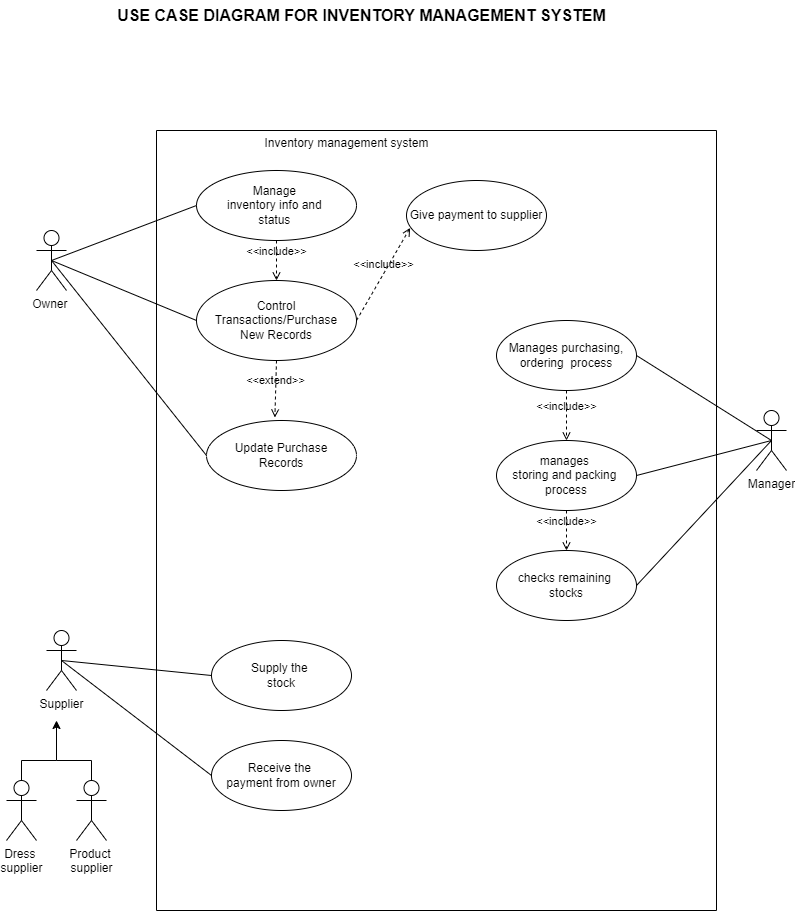

The diagram above was exported from draw.io. Its source (the exported page's mxGraphModel, read from the mxfile embedded in the PNG):
<mxGraphModel dx="1050" dy="557" grid="1" gridSize="10" guides="1" tooltips="1" connect="1" arrows="1" fold="1" page="1" pageScale="1" pageWidth="850" pageHeight="1100" math="0" shadow="0">
  <root>
    <mxCell id="0" />
    <mxCell id="1" parent="0" />
    <mxCell id="FswIj3POnuZljOncyWWD-1" value="&lt;font size=&quot;3&quot;&gt;&lt;b&gt;USE CASE DIAGRAM FOR INVENTORY MANAGEMENT SYSTEM&lt;/b&gt;&lt;/font&gt;" style="text;html=1;align=center;verticalAlign=middle;resizable=0;points=[];autosize=1;strokeColor=none;fillColor=none;" vertex="1" parent="1">
      <mxGeometry x="160" y="40" width="510" height="30" as="geometry" />
    </mxCell>
    <mxCell id="FswIj3POnuZljOncyWWD-2" value="" style="swimlane;startSize=0;" vertex="1" parent="1">
      <mxGeometry x="210" y="170" width="560" height="780" as="geometry" />
    </mxCell>
    <mxCell id="FswIj3POnuZljOncyWWD-6" value="Manage&amp;nbsp;&lt;div&gt;inventory info and&amp;nbsp;&lt;/div&gt;&lt;div&gt;status&amp;nbsp;&lt;/div&gt;" style="ellipse;whiteSpace=wrap;html=1;" vertex="1" parent="FswIj3POnuZljOncyWWD-2">
      <mxGeometry x="40" y="40" width="160" height="70" as="geometry" />
    </mxCell>
    <mxCell id="FswIj3POnuZljOncyWWD-7" value="Control Transactions/Purchase&lt;div&gt;New Records&lt;/div&gt;" style="ellipse;whiteSpace=wrap;html=1;" vertex="1" parent="FswIj3POnuZljOncyWWD-2">
      <mxGeometry x="40" y="150" width="160" height="80" as="geometry" />
    </mxCell>
    <mxCell id="FswIj3POnuZljOncyWWD-8" value="Update Purchase&lt;div&gt;Records&lt;/div&gt;" style="ellipse;whiteSpace=wrap;html=1;" vertex="1" parent="FswIj3POnuZljOncyWWD-2">
      <mxGeometry x="50" y="290" width="150" height="70" as="geometry" />
    </mxCell>
    <mxCell id="FswIj3POnuZljOncyWWD-29" value="Manages purchasing,&lt;div&gt;ordering&amp;nbsp; process&lt;/div&gt;" style="ellipse;whiteSpace=wrap;html=1;" vertex="1" parent="FswIj3POnuZljOncyWWD-2">
      <mxGeometry x="340" y="190" width="140" height="70" as="geometry" />
    </mxCell>
    <mxCell id="FswIj3POnuZljOncyWWD-30" value="manages&amp;nbsp;&lt;div&gt;storing and packing&amp;nbsp;&lt;/div&gt;&lt;div&gt;process&lt;/div&gt;" style="ellipse;whiteSpace=wrap;html=1;" vertex="1" parent="FswIj3POnuZljOncyWWD-2">
      <mxGeometry x="340" y="310" width="140" height="70" as="geometry" />
    </mxCell>
    <mxCell id="FswIj3POnuZljOncyWWD-31" value="checks remaining&amp;nbsp;&lt;div&gt;stocks&lt;/div&gt;" style="ellipse;whiteSpace=wrap;html=1;" vertex="1" parent="FswIj3POnuZljOncyWWD-2">
      <mxGeometry x="340" y="420" width="140" height="70" as="geometry" />
    </mxCell>
    <mxCell id="FswIj3POnuZljOncyWWD-32" value="Supply the&amp;nbsp;&lt;div&gt;stock&lt;/div&gt;" style="ellipse;whiteSpace=wrap;html=1;" vertex="1" parent="FswIj3POnuZljOncyWWD-2">
      <mxGeometry x="55" y="510" width="140" height="70" as="geometry" />
    </mxCell>
    <mxCell id="FswIj3POnuZljOncyWWD-33" value="Receive the&amp;nbsp;&lt;div&gt;payment from owner&lt;/div&gt;" style="ellipse;whiteSpace=wrap;html=1;" vertex="1" parent="FswIj3POnuZljOncyWWD-2">
      <mxGeometry x="55" y="610" width="140" height="70" as="geometry" />
    </mxCell>
    <mxCell id="FswIj3POnuZljOncyWWD-34" value="Give payment to supplier" style="ellipse;whiteSpace=wrap;html=1;" vertex="1" parent="FswIj3POnuZljOncyWWD-2">
      <mxGeometry x="250" y="50" width="140" height="70" as="geometry" />
    </mxCell>
    <mxCell id="FswIj3POnuZljOncyWWD-36" value="&amp;lt;&amp;lt;include&amp;gt;&amp;gt;" style="html=1;verticalAlign=bottom;labelBackgroundColor=none;endArrow=open;endFill=0;dashed=1;rounded=0;exitX=0.5;exitY=1;exitDx=0;exitDy=0;entryX=0.5;entryY=0;entryDx=0;entryDy=0;" edge="1" parent="FswIj3POnuZljOncyWWD-2" source="FswIj3POnuZljOncyWWD-6" target="FswIj3POnuZljOncyWWD-7">
      <mxGeometry width="160" relative="1" as="geometry">
        <mxPoint x="80" y="250" as="sourcePoint" />
        <mxPoint x="240" y="250" as="targetPoint" />
      </mxGeometry>
    </mxCell>
    <mxCell id="FswIj3POnuZljOncyWWD-42" value="&amp;lt;&amp;lt;extend&amp;gt;&amp;gt;" style="html=1;verticalAlign=bottom;labelBackgroundColor=none;endArrow=open;endFill=0;dashed=1;rounded=0;exitX=0.5;exitY=1;exitDx=0;exitDy=0;entryX=0.456;entryY=-0.043;entryDx=0;entryDy=0;entryPerimeter=0;" edge="1" parent="FswIj3POnuZljOncyWWD-2" source="FswIj3POnuZljOncyWWD-7" target="FswIj3POnuZljOncyWWD-8">
      <mxGeometry width="160" relative="1" as="geometry">
        <mxPoint x="80" y="260" as="sourcePoint" />
        <mxPoint x="240" y="260" as="targetPoint" />
      </mxGeometry>
    </mxCell>
    <mxCell id="FswIj3POnuZljOncyWWD-43" value="&amp;lt;&amp;lt;include&amp;gt;&amp;gt;" style="html=1;verticalAlign=bottom;labelBackgroundColor=none;endArrow=open;endFill=0;dashed=1;rounded=0;exitX=1;exitY=0.5;exitDx=0;exitDy=0;entryX=0.026;entryY=0.677;entryDx=0;entryDy=0;entryPerimeter=0;" edge="1" parent="FswIj3POnuZljOncyWWD-2" source="FswIj3POnuZljOncyWWD-7" target="FswIj3POnuZljOncyWWD-34">
      <mxGeometry width="160" relative="1" as="geometry">
        <mxPoint x="80" y="260" as="sourcePoint" />
        <mxPoint x="240" y="260" as="targetPoint" />
      </mxGeometry>
    </mxCell>
    <mxCell id="FswIj3POnuZljOncyWWD-45" value="&amp;lt;&amp;lt;include&amp;gt;&amp;gt;" style="html=1;verticalAlign=bottom;labelBackgroundColor=none;endArrow=open;endFill=0;dashed=1;rounded=0;exitX=0.5;exitY=1;exitDx=0;exitDy=0;entryX=0.5;entryY=0;entryDx=0;entryDy=0;" edge="1" parent="FswIj3POnuZljOncyWWD-2" source="FswIj3POnuZljOncyWWD-29" target="FswIj3POnuZljOncyWWD-30">
      <mxGeometry width="160" relative="1" as="geometry">
        <mxPoint x="80" y="330" as="sourcePoint" />
        <mxPoint x="240" y="330" as="targetPoint" />
      </mxGeometry>
    </mxCell>
    <mxCell id="FswIj3POnuZljOncyWWD-46" value="&amp;lt;&amp;lt;include&amp;gt;&amp;gt;" style="html=1;verticalAlign=bottom;labelBackgroundColor=none;endArrow=open;endFill=0;dashed=1;rounded=0;exitX=0.5;exitY=1;exitDx=0;exitDy=0;" edge="1" parent="FswIj3POnuZljOncyWWD-2" source="FswIj3POnuZljOncyWWD-30" target="FswIj3POnuZljOncyWWD-31">
      <mxGeometry width="160" relative="1" as="geometry">
        <mxPoint x="80" y="490" as="sourcePoint" />
        <mxPoint x="240" y="490" as="targetPoint" />
      </mxGeometry>
    </mxCell>
    <mxCell id="FswIj3POnuZljOncyWWD-4" value="Owner&amp;nbsp;" style="shape=umlActor;verticalLabelPosition=bottom;verticalAlign=top;html=1;" vertex="1" parent="1">
      <mxGeometry x="90" y="270" width="30" height="60" as="geometry" />
    </mxCell>
    <mxCell id="FswIj3POnuZljOncyWWD-9" value="" style="endArrow=none;html=1;rounded=0;exitX=0.5;exitY=0.5;exitDx=0;exitDy=0;exitPerimeter=0;entryX=0;entryY=0.5;entryDx=0;entryDy=0;" edge="1" parent="1" source="FswIj3POnuZljOncyWWD-4" target="FswIj3POnuZljOncyWWD-6">
      <mxGeometry width="50" height="50" relative="1" as="geometry">
        <mxPoint x="370" y="470" as="sourcePoint" />
        <mxPoint x="420" y="420" as="targetPoint" />
      </mxGeometry>
    </mxCell>
    <mxCell id="FswIj3POnuZljOncyWWD-10" value="" style="endArrow=none;html=1;rounded=0;exitX=0.5;exitY=0.5;exitDx=0;exitDy=0;exitPerimeter=0;entryX=0;entryY=0.5;entryDx=0;entryDy=0;" edge="1" parent="1" source="FswIj3POnuZljOncyWWD-4" target="FswIj3POnuZljOncyWWD-7">
      <mxGeometry width="50" height="50" relative="1" as="geometry">
        <mxPoint x="370" y="470" as="sourcePoint" />
        <mxPoint x="420" y="420" as="targetPoint" />
      </mxGeometry>
    </mxCell>
    <mxCell id="FswIj3POnuZljOncyWWD-11" value="" style="endArrow=none;html=1;rounded=0;exitX=0.5;exitY=0.5;exitDx=0;exitDy=0;exitPerimeter=0;entryX=0;entryY=0.5;entryDx=0;entryDy=0;" edge="1" parent="1" source="FswIj3POnuZljOncyWWD-4" target="FswIj3POnuZljOncyWWD-8">
      <mxGeometry width="50" height="50" relative="1" as="geometry">
        <mxPoint x="370" y="470" as="sourcePoint" />
        <mxPoint x="420" y="420" as="targetPoint" />
      </mxGeometry>
    </mxCell>
    <mxCell id="FswIj3POnuZljOncyWWD-12" value="Manager" style="shape=umlActor;verticalLabelPosition=bottom;verticalAlign=top;html=1;outlineConnect=0;" vertex="1" parent="1">
      <mxGeometry x="810" y="450" width="30" height="60" as="geometry" />
    </mxCell>
    <mxCell id="FswIj3POnuZljOncyWWD-22" value="Supplier" style="shape=umlActor;verticalLabelPosition=bottom;verticalAlign=top;html=1;outlineConnect=0;" vertex="1" parent="1">
      <mxGeometry x="100" y="670" width="30" height="60" as="geometry" />
    </mxCell>
    <mxCell id="FswIj3POnuZljOncyWWD-23" value="Dress&amp;nbsp;&lt;div&gt;supplier&lt;/div&gt;" style="shape=umlActor;verticalLabelPosition=bottom;verticalAlign=top;html=1;outlineConnect=0;" vertex="1" parent="1">
      <mxGeometry x="60" y="820" width="30" height="60" as="geometry" />
    </mxCell>
    <mxCell id="FswIj3POnuZljOncyWWD-24" value="Product&amp;nbsp;&lt;div&gt;supplier&lt;/div&gt;" style="shape=umlActor;verticalLabelPosition=bottom;verticalAlign=top;html=1;outlineConnect=0;" vertex="1" parent="1">
      <mxGeometry x="130" y="820" width="30" height="60" as="geometry" />
    </mxCell>
    <mxCell id="FswIj3POnuZljOncyWWD-25" value="" style="endArrow=classic;html=1;rounded=0;exitX=0.5;exitY=0;exitDx=0;exitDy=0;exitPerimeter=0;" edge="1" parent="1" source="FswIj3POnuZljOncyWWD-24">
      <mxGeometry width="50" height="50" relative="1" as="geometry">
        <mxPoint x="310" y="720" as="sourcePoint" />
        <mxPoint x="110" y="760" as="targetPoint" />
        <Array as="points">
          <mxPoint x="145" y="800" />
          <mxPoint x="110" y="800" />
        </Array>
      </mxGeometry>
    </mxCell>
    <mxCell id="FswIj3POnuZljOncyWWD-27" value="" style="endArrow=none;html=1;rounded=0;exitX=0.5;exitY=0;exitDx=0;exitDy=0;exitPerimeter=0;" edge="1" parent="1" source="FswIj3POnuZljOncyWWD-23">
      <mxGeometry width="50" height="50" relative="1" as="geometry">
        <mxPoint x="310" y="720" as="sourcePoint" />
        <mxPoint x="110" y="800" as="targetPoint" />
        <Array as="points">
          <mxPoint x="75" y="800" />
        </Array>
      </mxGeometry>
    </mxCell>
    <mxCell id="FswIj3POnuZljOncyWWD-37" value="" style="endArrow=none;html=1;rounded=0;exitX=0.5;exitY=0.5;exitDx=0;exitDy=0;exitPerimeter=0;entryX=0;entryY=0.5;entryDx=0;entryDy=0;" edge="1" parent="1" source="FswIj3POnuZljOncyWWD-22" target="FswIj3POnuZljOncyWWD-32">
      <mxGeometry width="50" height="50" relative="1" as="geometry">
        <mxPoint x="340" y="700" as="sourcePoint" />
        <mxPoint x="390" y="650" as="targetPoint" />
      </mxGeometry>
    </mxCell>
    <mxCell id="FswIj3POnuZljOncyWWD-38" value="" style="endArrow=none;html=1;rounded=0;exitX=0.5;exitY=0.5;exitDx=0;exitDy=0;exitPerimeter=0;entryX=0;entryY=0.5;entryDx=0;entryDy=0;" edge="1" parent="1" source="FswIj3POnuZljOncyWWD-22" target="FswIj3POnuZljOncyWWD-33">
      <mxGeometry width="50" height="50" relative="1" as="geometry">
        <mxPoint x="340" y="700" as="sourcePoint" />
        <mxPoint x="390" y="650" as="targetPoint" />
      </mxGeometry>
    </mxCell>
    <mxCell id="FswIj3POnuZljOncyWWD-39" value="" style="endArrow=none;html=1;rounded=0;entryX=0.5;entryY=0.5;entryDx=0;entryDy=0;entryPerimeter=0;exitX=1;exitY=0.5;exitDx=0;exitDy=0;" edge="1" parent="1" source="FswIj3POnuZljOncyWWD-29" target="FswIj3POnuZljOncyWWD-12">
      <mxGeometry width="50" height="50" relative="1" as="geometry">
        <mxPoint x="340" y="700" as="sourcePoint" />
        <mxPoint x="390" y="650" as="targetPoint" />
      </mxGeometry>
    </mxCell>
    <mxCell id="FswIj3POnuZljOncyWWD-40" value="" style="endArrow=none;html=1;rounded=0;entryX=0.5;entryY=0.5;entryDx=0;entryDy=0;entryPerimeter=0;exitX=1;exitY=0.5;exitDx=0;exitDy=0;" edge="1" parent="1" source="FswIj3POnuZljOncyWWD-30" target="FswIj3POnuZljOncyWWD-12">
      <mxGeometry width="50" height="50" relative="1" as="geometry">
        <mxPoint x="340" y="700" as="sourcePoint" />
        <mxPoint x="390" y="650" as="targetPoint" />
      </mxGeometry>
    </mxCell>
    <mxCell id="FswIj3POnuZljOncyWWD-41" value="" style="endArrow=none;html=1;rounded=0;exitX=1;exitY=0.5;exitDx=0;exitDy=0;entryX=0.5;entryY=0.5;entryDx=0;entryDy=0;entryPerimeter=0;" edge="1" parent="1" source="FswIj3POnuZljOncyWWD-31" target="FswIj3POnuZljOncyWWD-12">
      <mxGeometry width="50" height="50" relative="1" as="geometry">
        <mxPoint x="340" y="700" as="sourcePoint" />
        <mxPoint x="820" y="480" as="targetPoint" />
      </mxGeometry>
    </mxCell>
    <mxCell id="FswIj3POnuZljOncyWWD-44" value="Inventory management system" style="text;html=1;align=center;verticalAlign=middle;resizable=0;points=[];autosize=1;strokeColor=none;fillColor=none;" vertex="1" parent="1">
      <mxGeometry x="305" y="168" width="190" height="30" as="geometry" />
    </mxCell>
  </root>
</mxGraphModel>